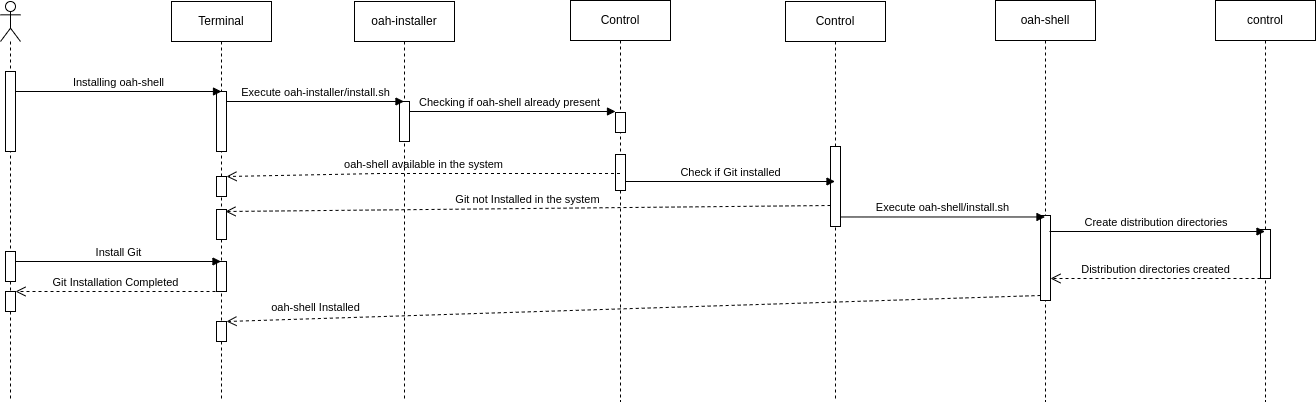

The diagram above was exported from draw.io. Its source (the exported page's mxGraphModel, read from the mxfile embedded in the PNG):
<mxGraphModel dx="994" dy="587" grid="1" gridSize="10" guides="1" tooltips="1" connect="1" arrows="1" fold="1" page="1" pageScale="1" pageWidth="827" pageHeight="1169" math="0" shadow="0">
  <root>
    <mxCell id="0" />
    <mxCell id="1" parent="0" />
    <mxCell id="lURQaK-xTq9mNLs6c61o-7" value="Terminal" style="shape=umlLifeline;perimeter=lifelinePerimeter;whiteSpace=wrap;html=1;container=1;dropTarget=0;collapsible=0;recursiveResize=0;outlineConnect=0;portConstraint=eastwest;newEdgeStyle={&quot;curved&quot;:0,&quot;rounded&quot;:0};" parent="1" vertex="1">
      <mxGeometry x="196" y="40" width="100" height="400" as="geometry" />
    </mxCell>
    <mxCell id="lURQaK-xTq9mNLs6c61o-8" value="" style="html=1;points=[[0,0,0,0,5],[0,1,0,0,-5],[1,0,0,0,5],[1,1,0,0,-5]];perimeter=orthogonalPerimeter;outlineConnect=0;targetShapes=umlLifeline;portConstraint=eastwest;newEdgeStyle={&quot;curved&quot;:0,&quot;rounded&quot;:0};" parent="lURQaK-xTq9mNLs6c61o-7" vertex="1">
      <mxGeometry x="45" y="90" width="10" height="60" as="geometry" />
    </mxCell>
    <mxCell id="lURQaK-xTq9mNLs6c61o-34" value="" style="html=1;points=[[0,0,0,0,5],[0,1,0,0,-5],[1,0,0,0,5],[1,1,0,0,-5]];perimeter=orthogonalPerimeter;outlineConnect=0;targetShapes=umlLifeline;portConstraint=eastwest;newEdgeStyle={&quot;curved&quot;:0,&quot;rounded&quot;:0};" parent="lURQaK-xTq9mNLs6c61o-7" vertex="1">
      <mxGeometry x="45" y="260" width="10" height="30" as="geometry" />
    </mxCell>
    <mxCell id="EhQIkKMNAX9tHtuzG_H6-4" value="" style="html=1;points=[[0,0,0,0,5],[0,1,0,0,-5],[1,0,0,0,5],[1,1,0,0,-5]];perimeter=orthogonalPerimeter;outlineConnect=0;targetShapes=umlLifeline;portConstraint=eastwest;newEdgeStyle={&quot;curved&quot;:0,&quot;rounded&quot;:0};" vertex="1" parent="lURQaK-xTq9mNLs6c61o-7">
      <mxGeometry x="45" y="320" width="10" height="20" as="geometry" />
    </mxCell>
    <mxCell id="EhQIkKMNAX9tHtuzG_H6-5" value="" style="html=1;points=[[0,0,0,0,5],[0,1,0,0,-5],[1,0,0,0,5],[1,1,0,0,-5]];perimeter=orthogonalPerimeter;outlineConnect=0;targetShapes=umlLifeline;portConstraint=eastwest;newEdgeStyle={&quot;curved&quot;:0,&quot;rounded&quot;:0};" vertex="1" parent="lURQaK-xTq9mNLs6c61o-7">
      <mxGeometry x="45" y="208" width="10" height="30" as="geometry" />
    </mxCell>
    <mxCell id="lURQaK-xTq9mNLs6c61o-22" value="" style="html=1;points=[[0,0,0,0,5],[0,1,0,0,-5],[1,0,0,0,5],[1,1,0,0,-5]];perimeter=orthogonalPerimeter;outlineConnect=0;targetShapes=umlLifeline;portConstraint=eastwest;newEdgeStyle={&quot;curved&quot;:0,&quot;rounded&quot;:0};" parent="lURQaK-xTq9mNLs6c61o-7" vertex="1">
      <mxGeometry x="45" y="175" width="10" height="20" as="geometry" />
    </mxCell>
    <mxCell id="lURQaK-xTq9mNLs6c61o-9" value="Control" style="shape=umlLifeline;perimeter=lifelinePerimeter;whiteSpace=wrap;html=1;container=1;dropTarget=0;collapsible=0;recursiveResize=0;outlineConnect=0;portConstraint=eastwest;newEdgeStyle={&quot;curved&quot;:0,&quot;rounded&quot;:0};" parent="1" vertex="1">
      <mxGeometry x="595" y="39" width="100" height="401" as="geometry" />
    </mxCell>
    <mxCell id="lURQaK-xTq9mNLs6c61o-10" value="" style="html=1;points=[[0,0,0,0,5],[0,1,0,0,-5],[1,0,0,0,5],[1,1,0,0,-5]];perimeter=orthogonalPerimeter;outlineConnect=0;targetShapes=umlLifeline;portConstraint=eastwest;newEdgeStyle={&quot;curved&quot;:0,&quot;rounded&quot;:0};" parent="lURQaK-xTq9mNLs6c61o-9" vertex="1">
      <mxGeometry x="45" y="112" width="10" height="20" as="geometry" />
    </mxCell>
    <mxCell id="lURQaK-xTq9mNLs6c61o-19" value="" style="html=1;points=[[0,0,0,0,5],[0,1,0,0,-5],[1,0,0,0,5],[1,1,0,0,-5]];perimeter=orthogonalPerimeter;outlineConnect=0;targetShapes=umlLifeline;portConstraint=eastwest;newEdgeStyle={&quot;curved&quot;:0,&quot;rounded&quot;:0};" parent="lURQaK-xTq9mNLs6c61o-9" vertex="1">
      <mxGeometry x="45" y="154" width="10" height="36" as="geometry" />
    </mxCell>
    <mxCell id="lURQaK-xTq9mNLs6c61o-13" value="" style="shape=umlLifeline;perimeter=lifelinePerimeter;whiteSpace=wrap;html=1;container=1;dropTarget=0;collapsible=0;recursiveResize=0;outlineConnect=0;portConstraint=eastwest;newEdgeStyle={&quot;curved&quot;:0,&quot;rounded&quot;:0};participant=umlActor;" parent="1" vertex="1">
      <mxGeometry x="25" y="40" width="20" height="400" as="geometry" />
    </mxCell>
    <mxCell id="lURQaK-xTq9mNLs6c61o-15" value="" style="html=1;points=[[0,0,0,0,5],[0,1,0,0,-5],[1,0,0,0,5],[1,1,0,0,-5]];perimeter=orthogonalPerimeter;outlineConnect=0;targetShapes=umlLifeline;portConstraint=eastwest;newEdgeStyle={&quot;curved&quot;:0,&quot;rounded&quot;:0};" parent="lURQaK-xTq9mNLs6c61o-13" vertex="1">
      <mxGeometry x="5" y="70" width="10" height="80" as="geometry" />
    </mxCell>
    <mxCell id="lURQaK-xTq9mNLs6c61o-26" value="" style="html=1;points=[[0,0,0,0,5],[0,1,0,0,-5],[1,0,0,0,5],[1,1,0,0,-5]];perimeter=orthogonalPerimeter;outlineConnect=0;targetShapes=umlLifeline;portConstraint=eastwest;newEdgeStyle={&quot;curved&quot;:0,&quot;rounded&quot;:0};" parent="lURQaK-xTq9mNLs6c61o-13" vertex="1">
      <mxGeometry x="5" y="250" width="10" height="30" as="geometry" />
    </mxCell>
    <mxCell id="lURQaK-xTq9mNLs6c61o-28" value="" style="html=1;points=[[0,0,0,0,5],[0,1,0,0,-5],[1,0,0,0,5],[1,1,0,0,-5]];perimeter=orthogonalPerimeter;outlineConnect=0;targetShapes=umlLifeline;portConstraint=eastwest;newEdgeStyle={&quot;curved&quot;:0,&quot;rounded&quot;:0};" parent="lURQaK-xTq9mNLs6c61o-13" vertex="1">
      <mxGeometry x="5" y="290" width="10" height="20" as="geometry" />
    </mxCell>
    <mxCell id="lURQaK-xTq9mNLs6c61o-14" value="Installing oah-shell" style="html=1;verticalAlign=bottom;endArrow=block;curved=0;rounded=0;entryX=0.5;entryY=0;entryDx=0;entryDy=0;entryPerimeter=0;" parent="1" target="lURQaK-xTq9mNLs6c61o-8" edge="1">
      <mxGeometry width="80" relative="1" as="geometry">
        <mxPoint x="40" y="130" as="sourcePoint" />
        <mxPoint x="239.5" y="130" as="targetPoint" />
      </mxGeometry>
    </mxCell>
    <mxCell id="lURQaK-xTq9mNLs6c61o-16" value="Checking if oah-shell already present" style="html=1;verticalAlign=bottom;endArrow=block;curved=0;rounded=0;entryX=0;entryY=0;entryDx=0;entryDy=5;entryPerimeter=0;" parent="1" source="lURQaK-xTq9mNLs6c61o-36" edge="1">
      <mxGeometry x="-0.0034" width="80" relative="1" as="geometry">
        <mxPoint x="446" y="150" as="sourcePoint" />
        <mxPoint x="640" y="150" as="targetPoint" />
        <mxPoint as="offset" />
      </mxGeometry>
    </mxCell>
    <mxCell id="lURQaK-xTq9mNLs6c61o-20" value="oah-shell available in the system" style="html=1;verticalAlign=bottom;endArrow=open;dashed=1;endSize=8;curved=0;rounded=0;" parent="1" edge="1" target="lURQaK-xTq9mNLs6c61o-22">
      <mxGeometry relative="1" as="geometry">
        <mxPoint x="644.5" y="212" as="sourcePoint" />
        <mxPoint x="40" y="218" as="targetPoint" />
        <Array as="points">
          <mxPoint x="405" y="212" />
        </Array>
      </mxGeometry>
    </mxCell>
    <mxCell id="lURQaK-xTq9mNLs6c61o-24" value="Git not Installed in the system" style="html=1;verticalAlign=bottom;endArrow=open;dashed=1;endSize=8;curved=0;rounded=0;" parent="1" edge="1">
      <mxGeometry x="0.0008" relative="1" as="geometry">
        <mxPoint x="855" y="244" as="sourcePoint" />
        <mxPoint x="250" y="250" as="targetPoint" />
        <mxPoint as="offset" />
      </mxGeometry>
    </mxCell>
    <mxCell id="lURQaK-xTq9mNLs6c61o-27" value="Install Git" style="html=1;verticalAlign=bottom;endArrow=block;curved=0;rounded=0;" parent="1" target="lURQaK-xTq9mNLs6c61o-7" edge="1">
      <mxGeometry width="80" relative="1" as="geometry">
        <mxPoint x="40" y="300" as="sourcePoint" />
        <mxPoint x="120" y="300" as="targetPoint" />
      </mxGeometry>
    </mxCell>
    <mxCell id="lURQaK-xTq9mNLs6c61o-29" value="Git Installation Completed" style="html=1;verticalAlign=bottom;endArrow=open;dashed=1;endSize=8;curved=0;rounded=0;" parent="1" edge="1">
      <mxGeometry relative="1" as="geometry">
        <mxPoint x="240" y="330" as="sourcePoint" />
        <mxPoint x="40" y="330" as="targetPoint" />
        <Array as="points">
          <mxPoint x="150" y="330" />
        </Array>
      </mxGeometry>
    </mxCell>
    <mxCell id="lURQaK-xTq9mNLs6c61o-32" value="oah-shell Installed" style="html=1;verticalAlign=bottom;endArrow=open;dashed=1;endSize=8;curved=0;rounded=0;exitX=0;exitY=1;exitDx=0;exitDy=-5;exitPerimeter=0;" parent="1" edge="1" target="EhQIkKMNAX9tHtuzG_H6-4" source="lURQaK-xTq9mNLs6c61o-44">
      <mxGeometry x="0.7812" y="-2" relative="1" as="geometry">
        <mxPoint x="865" y="452" as="sourcePoint" />
        <mxPoint x="40" y="542" as="targetPoint" />
        <mxPoint as="offset" />
      </mxGeometry>
    </mxCell>
    <mxCell id="lURQaK-xTq9mNLs6c61o-36" value="oah-installer" style="shape=umlLifeline;perimeter=lifelinePerimeter;whiteSpace=wrap;html=1;container=1;dropTarget=0;collapsible=0;recursiveResize=0;outlineConnect=0;portConstraint=eastwest;newEdgeStyle={&quot;curved&quot;:0,&quot;rounded&quot;:0};" parent="1" vertex="1">
      <mxGeometry x="379" y="40" width="100" height="400" as="geometry" />
    </mxCell>
    <mxCell id="lURQaK-xTq9mNLs6c61o-39" value="" style="html=1;points=[[0,0,0,0,5],[0,1,0,0,-5],[1,0,0,0,5],[1,1,0,0,-5]];perimeter=orthogonalPerimeter;outlineConnect=0;targetShapes=umlLifeline;portConstraint=eastwest;newEdgeStyle={&quot;curved&quot;:0,&quot;rounded&quot;:0};" parent="lURQaK-xTq9mNLs6c61o-36" vertex="1">
      <mxGeometry x="45" y="100" width="10" height="40" as="geometry" />
    </mxCell>
    <mxCell id="lURQaK-xTq9mNLs6c61o-38" value="Execute oah-installer/install.sh" style="html=1;verticalAlign=bottom;endArrow=block;curved=0;rounded=0;exitX=1;exitY=0;exitDx=0;exitDy=5;exitPerimeter=0;" parent="1" edge="1">
      <mxGeometry width="80" relative="1" as="geometry">
        <mxPoint x="251" y="140" as="sourcePoint" />
        <mxPoint x="428.5" y="140" as="targetPoint" />
      </mxGeometry>
    </mxCell>
    <mxCell id="lURQaK-xTq9mNLs6c61o-42" value="oah-shell" style="shape=umlLifeline;perimeter=lifelinePerimeter;whiteSpace=wrap;html=1;container=1;dropTarget=0;collapsible=0;recursiveResize=0;outlineConnect=0;portConstraint=eastwest;newEdgeStyle={&quot;curved&quot;:0,&quot;rounded&quot;:0};" parent="1" vertex="1">
      <mxGeometry x="1020" y="39" width="100" height="401" as="geometry" />
    </mxCell>
    <mxCell id="lURQaK-xTq9mNLs6c61o-44" value="" style="html=1;points=[[0,0,0,0,5],[0,1,0,0,-5],[1,0,0,0,5],[1,1,0,0,-5]];perimeter=orthogonalPerimeter;outlineConnect=0;targetShapes=umlLifeline;portConstraint=eastwest;newEdgeStyle={&quot;curved&quot;:0,&quot;rounded&quot;:0};" parent="lURQaK-xTq9mNLs6c61o-42" vertex="1">
      <mxGeometry x="45" y="215" width="10" height="85" as="geometry" />
    </mxCell>
    <mxCell id="lURQaK-xTq9mNLs6c61o-43" value="control" style="shape=umlLifeline;perimeter=lifelinePerimeter;whiteSpace=wrap;html=1;container=1;dropTarget=0;collapsible=0;recursiveResize=0;outlineConnect=0;portConstraint=eastwest;newEdgeStyle={&quot;curved&quot;:0,&quot;rounded&quot;:0};" parent="1" vertex="1">
      <mxGeometry x="1240" y="39" width="100" height="401" as="geometry" />
    </mxCell>
    <mxCell id="lURQaK-xTq9mNLs6c61o-47" value="" style="html=1;points=[[0,0,0,0,5],[0,1,0,0,-5],[1,0,0,0,5],[1,1,0,0,-5]];perimeter=orthogonalPerimeter;outlineConnect=0;targetShapes=umlLifeline;portConstraint=eastwest;newEdgeStyle={&quot;curved&quot;:0,&quot;rounded&quot;:0};" parent="lURQaK-xTq9mNLs6c61o-43" vertex="1">
      <mxGeometry x="45" y="229" width="10" height="49" as="geometry" />
    </mxCell>
    <mxCell id="lURQaK-xTq9mNLs6c61o-45" value="Execute oah-shell/install.sh" style="html=1;verticalAlign=bottom;endArrow=block;curved=0;rounded=0;exitX=0.544;exitY=0.383;exitDx=0;exitDy=0;exitPerimeter=0;" parent="1" target="lURQaK-xTq9mNLs6c61o-42" edge="1">
      <mxGeometry width="80" relative="1" as="geometry">
        <mxPoint x="864.4000000000001" y="255.48000000000002" as="sourcePoint" />
        <mxPoint x="1069.5" y="250" as="targetPoint" />
      </mxGeometry>
    </mxCell>
    <mxCell id="lURQaK-xTq9mNLs6c61o-46" value="Create distribution directories&amp;nbsp;" style="html=1;verticalAlign=bottom;endArrow=block;curved=0;rounded=0;" parent="1" edge="1">
      <mxGeometry width="80" relative="1" as="geometry">
        <mxPoint x="1074" y="270" as="sourcePoint" />
        <mxPoint x="1289.5" y="270" as="targetPoint" />
      </mxGeometry>
    </mxCell>
    <mxCell id="lURQaK-xTq9mNLs6c61o-48" value="Distribution directories created" style="html=1;verticalAlign=bottom;endArrow=open;dashed=1;endSize=8;curved=0;rounded=0;exitX=0;exitY=1;exitDx=0;exitDy=-5;exitPerimeter=0;" parent="1" edge="1">
      <mxGeometry relative="1" as="geometry">
        <mxPoint x="1285" y="317" as="sourcePoint" />
        <mxPoint x="1075" y="317" as="targetPoint" />
      </mxGeometry>
    </mxCell>
    <mxCell id="EhQIkKMNAX9tHtuzG_H6-1" value="Control" style="shape=umlLifeline;perimeter=lifelinePerimeter;whiteSpace=wrap;html=1;container=1;dropTarget=0;collapsible=0;recursiveResize=0;outlineConnect=0;portConstraint=eastwest;newEdgeStyle={&quot;curved&quot;:0,&quot;rounded&quot;:0};" vertex="1" parent="1">
      <mxGeometry x="810" y="40" width="100" height="400" as="geometry" />
    </mxCell>
    <mxCell id="EhQIkKMNAX9tHtuzG_H6-3" value="" style="html=1;points=[[0,0,0,0,5],[0,1,0,0,-5],[1,0,0,0,5],[1,1,0,0,-5]];perimeter=orthogonalPerimeter;outlineConnect=0;targetShapes=umlLifeline;portConstraint=eastwest;newEdgeStyle={&quot;curved&quot;:0,&quot;rounded&quot;:0};" vertex="1" parent="EhQIkKMNAX9tHtuzG_H6-1">
      <mxGeometry x="45" y="145" width="10" height="80" as="geometry" />
    </mxCell>
    <mxCell id="EhQIkKMNAX9tHtuzG_H6-2" value="Check if Git installed" style="html=1;verticalAlign=bottom;endArrow=block;curved=0;rounded=0;" edge="1" parent="1" target="EhQIkKMNAX9tHtuzG_H6-1">
      <mxGeometry width="80" relative="1" as="geometry">
        <mxPoint x="650" y="220" as="sourcePoint" />
        <mxPoint x="730" y="220" as="targetPoint" />
      </mxGeometry>
    </mxCell>
  </root>
</mxGraphModel>